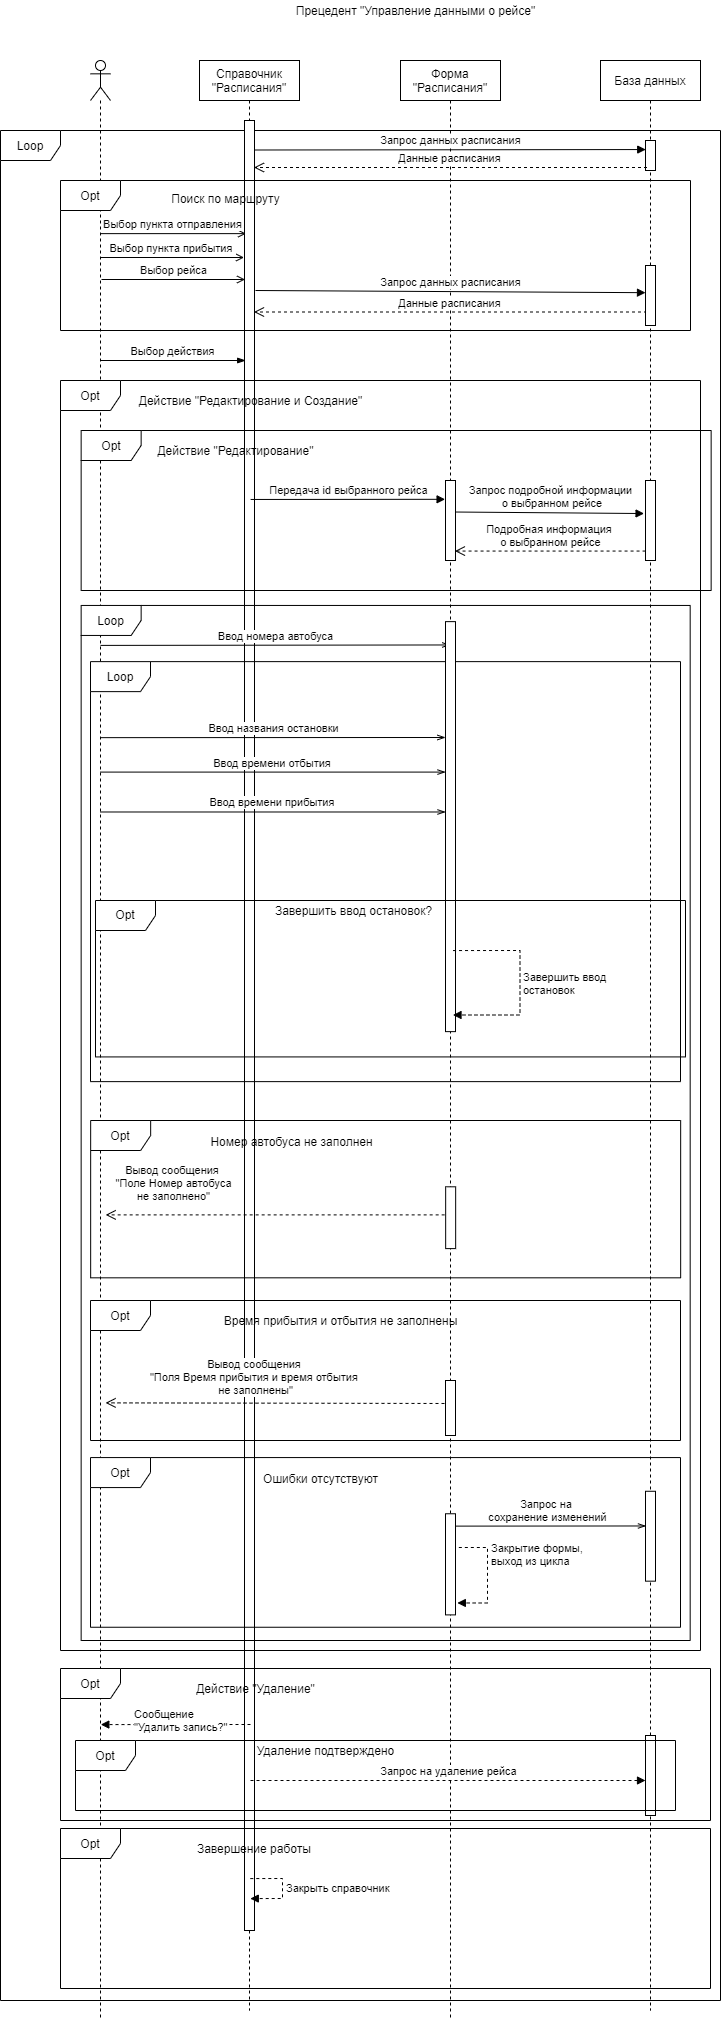

The diagram above was exported from draw.io. Its source (the exported page's mxGraphModel, read from the mxfile embedded in the PNG):
<mxGraphModel dx="2435" dy="1540" grid="1" gridSize="10" guides="1" tooltips="1" connect="1" arrows="1" fold="1" page="1" pageScale="1" pageWidth="1169" pageHeight="827" math="0" shadow="0">
  <root>
    <mxCell id="0" />
    <mxCell id="1" parent="0" />
    <mxCell id="2" value="Прецедент &quot;Управление данными о рейсе&quot;" style="text;html=1;align=center;verticalAlign=middle;resizable=0;points=[];autosize=1;" vertex="1" parent="1">
      <mxGeometry x="1710" y="500" width="250" height="20" as="geometry" />
    </mxCell>
    <mxCell id="3" value="База данных" style="shape=umlLifeline;perimeter=lifelinePerimeter;whiteSpace=wrap;html=1;container=1;collapsible=0;recursiveResize=0;outlineConnect=0;" vertex="1" parent="1">
      <mxGeometry x="2020" y="560" width="100" height="1950" as="geometry" />
    </mxCell>
    <mxCell id="4" value="Loop" style="shape=umlFrame;whiteSpace=wrap;html=1;" vertex="1" parent="1">
      <mxGeometry x="1420" y="630" width="720" height="1870" as="geometry" />
    </mxCell>
    <mxCell id="5" value="Справочник &quot;Расписания&quot;" style="shape=umlLifeline;perimeter=lifelinePerimeter;whiteSpace=wrap;html=1;container=1;collapsible=0;recursiveResize=0;outlineConnect=0;" vertex="1" parent="1">
      <mxGeometry x="1619" y="560" width="100" height="1950" as="geometry" />
    </mxCell>
    <mxCell id="6" value="" style="html=1;points=[];perimeter=orthogonalPerimeter;imageHeight=32;arcSize=12;" vertex="1" parent="5">
      <mxGeometry x="45" y="60" width="10" height="1810" as="geometry" />
    </mxCell>
    <mxCell id="7" value="Форма &quot;Расписания&quot;" style="shape=umlLifeline;perimeter=lifelinePerimeter;whiteSpace=wrap;html=1;container=1;collapsible=0;recursiveResize=0;outlineConnect=0;" vertex="1" parent="1">
      <mxGeometry x="1820" y="560" width="100" height="1960" as="geometry" />
    </mxCell>
    <mxCell id="8" value="" style="shape=umlLifeline;participant=umlActor;perimeter=lifelinePerimeter;whiteSpace=wrap;html=1;container=1;collapsible=0;recursiveResize=0;verticalAlign=top;spacingTop=36;outlineConnect=0;" vertex="1" parent="1">
      <mxGeometry x="1510" y="560" width="20" height="1960" as="geometry" />
    </mxCell>
    <mxCell id="9" value="Запрос данных расписания" style="html=1;verticalAlign=bottom;endArrow=block;entryX=0;entryY=0.453;entryDx=0;entryDy=0;entryPerimeter=0;" edge="1" target="58" parent="1">
      <mxGeometry width="80" relative="1" as="geometry">
        <mxPoint x="1675" y="790" as="sourcePoint" />
        <mxPoint x="2075" y="790" as="targetPoint" />
      </mxGeometry>
    </mxCell>
    <mxCell id="10" value="Данные расписания" style="html=1;verticalAlign=bottom;endArrow=open;dashed=1;endSize=8;" edge="1" parent="1">
      <mxGeometry relative="1" as="geometry">
        <mxPoint x="2066.5" y="811.5" as="sourcePoint" />
        <mxPoint x="1673.5" y="811.5" as="targetPoint" />
      </mxGeometry>
    </mxCell>
    <mxCell id="11" value="Выбор пункта&amp;nbsp;отправления" style="html=1;verticalAlign=bottom;endArrow=open;endFill=0;entryX=0.167;entryY=0.051;entryDx=0;entryDy=0;entryPerimeter=0;" edge="1" parent="1">
      <mxGeometry width="80" relative="1" as="geometry">
        <mxPoint x="1519.9966666666664" y="733.1300000000001" as="sourcePoint" />
        <mxPoint x="1665.5" y="733.1300000000001" as="targetPoint" />
      </mxGeometry>
    </mxCell>
    <mxCell id="12" value="Выбор пункта прибытия&amp;nbsp;" style="html=1;verticalAlign=bottom;endArrow=open;endFill=0;entryX=-0.028;entryY=0.07;entryDx=0;entryDy=0;entryPerimeter=0;" edge="1" parent="1">
      <mxGeometry width="80" relative="1" as="geometry">
        <mxPoint x="1519.9966666666664" y="757" as="sourcePoint" />
        <mxPoint x="1663.5499999999993" y="757" as="targetPoint" />
      </mxGeometry>
    </mxCell>
    <mxCell id="13" value="Выбор действия" style="html=1;verticalAlign=bottom;endArrow=blockThin;endFill=1;entryX=0.084;entryY=0.089;entryDx=0;entryDy=0;entryPerimeter=0;" edge="1" parent="1">
      <mxGeometry width="80" relative="1" as="geometry">
        <mxPoint x="1519.996666666667" y="860" as="sourcePoint" />
        <mxPoint x="1665.17" y="860" as="targetPoint" />
      </mxGeometry>
    </mxCell>
    <mxCell id="14" value="" style="group" vertex="1" connectable="0" parent="1">
      <mxGeometry x="1480" y="1060" width="640" height="1090" as="geometry" />
    </mxCell>
    <mxCell id="15" value="Opt" style="shape=umlFrame;whiteSpace=wrap;html=1;" vertex="1" parent="14">
      <mxGeometry y="-180" width="640" height="1270" as="geometry" />
    </mxCell>
    <mxCell id="16" value="Loop" style="shape=umlFrame;whiteSpace=wrap;html=1;" vertex="1" parent="14">
      <mxGeometry x="20.65" y="44.95" width="609.03" height="1035.05" as="geometry" />
    </mxCell>
    <mxCell id="17" value="Opt" style="shape=umlFrame;whiteSpace=wrap;html=1;" vertex="1" parent="14">
      <mxGeometry x="30" y="897.0721649484535" width="590" height="169.680412371134" as="geometry" />
    </mxCell>
    <mxCell id="18" value="Запрос на &lt;br&gt;сохранение изменений" style="html=1;verticalAlign=bottom;endArrow=openThin;endFill=0;entryX=0.045;entryY=0.386;entryDx=0;entryDy=0;entryPerimeter=0;" edge="1" parent="14" target="21">
      <mxGeometry width="80" relative="1" as="geometry">
        <mxPoint x="390" y="965.6185567010308" as="sourcePoint" />
        <mxPoint x="535" y="965.6185567010308" as="targetPoint" />
      </mxGeometry>
    </mxCell>
    <mxCell id="19" value="Закрытие формы, &lt;br&gt;выход из цикла" style="edgeStyle=orthogonalEdgeStyle;html=1;align=left;spacingLeft=2;endArrow=block;rounded=0;dashed=1;exitX=0.61;exitY=0.735;exitDx=0;exitDy=0;exitPerimeter=0;entryX=1.184;entryY=0.882;entryDx=0;entryDy=0;entryPerimeter=0;" edge="1" parent="14" target="22">
      <mxGeometry relative="1" as="geometry">
        <mxPoint x="389.9000000000001" y="1020.663556701031" as="sourcePoint" />
        <Array as="points">
          <mxPoint x="390" y="986.9690721649483" />
          <mxPoint x="427" y="986.9690721649483" />
          <mxPoint x="427" y="1042.0309278350514" />
        </Array>
        <mxPoint x="390" y="1042.0309278350514" as="targetPoint" />
      </mxGeometry>
    </mxCell>
    <mxCell id="20" value="Ошибки отсутствуют" style="text;html=1;align=center;verticalAlign=middle;resizable=0;points=[];autosize=1;" vertex="1" parent="14">
      <mxGeometry x="195.0010526315789" y="908.3036597938145" width="130" height="20" as="geometry" />
    </mxCell>
    <mxCell id="21" value="" style="html=1;points=[];perimeter=orthogonalPerimeter;" vertex="1" parent="14">
      <mxGeometry x="585" y="930.7722680412371" width="10" height="89.89690721649484" as="geometry" />
    </mxCell>
    <mxCell id="22" value="" style="html=1;points=[];perimeter=orthogonalPerimeter;" vertex="1" parent="14">
      <mxGeometry x="385" y="953.2577319587629" width="10" height="101.13402061855669" as="geometry" />
    </mxCell>
    <mxCell id="23" value="Ввод номера автобуса&lt;span style=&quot;color: rgba(0 , 0 , 0 , 0) ; font-family: monospace ; font-size: 0px ; background-color: rgb(248 , 249 , 250)&quot;&gt;%3CmxGraphModel%3E%3Croot%3E%3CmxCell%20id%3D%220%22%2F%3E%3CmxCell%20id%3D%221%22%20parent%3D%220%22%2F%3E%3CmxCell%20id%3D%222%22%20value%3D%22%D0%92%D0%B2%D0%BE%D0%B4%20%D0%B7%D0%B0%D0%B3%D0%BE%D0%BB%D0%BE%D0%B2%D0%BA%D0%B0%20%D0%B2%D0%B0%D0%BA%D0%B0%D0%BD%D1%81%D0%B8%D0%B8%22%20style%3D%22html%3D1%3BverticalAlign%3Dbottom%3BendArrow%3DopenThin%3BentryX%3D-0.033%3BentryY%3D0.444%3BentryDx%3D0%3BentryDy%3D0%3BentryPerimeter%3D0%3BendFill%3D0%3B%22%20edge%3D%221%22%20parent%3D%221%22%3E%3CmxGeometry%20width%3D%2280%22%20relative%3D%221%22%20as%3D%22geometry%22%3E%3CmxPoint%20x%3D%22459.32352941176487%22%20y%3D%221060.56%22%20as%3D%22sourcePoint%22%2F%3E%3CmxPoint%20x%3D%22764.6700000000001%22%20y%3D%221060.56%22%20as%3D%22targetPoint%22%2F%3E%3C%2FmxGeometry%3E%3C%2FmxCell%3E%3C%2Froot%3E%3C%2FmxGraphModel%3E&lt;/span&gt;" style="html=1;verticalAlign=bottom;endArrow=openThin;endFill=0;entryX=0.606;entryY=0.043;entryDx=0;entryDy=0;entryPerimeter=0;" edge="1" parent="14">
      <mxGeometry width="80" relative="1" as="geometry">
        <mxPoint x="40" y="84.89690721649484" as="sourcePoint" />
        <mxPoint x="389.7221800000002" y="84.45714999999996" as="targetPoint" />
      </mxGeometry>
    </mxCell>
    <mxCell id="24" value="" style="group" vertex="1" connectable="0" parent="14">
      <mxGeometry x="30" y="101.13" width="595" height="420" as="geometry" />
    </mxCell>
    <mxCell id="25" value="Loop" style="shape=umlFrame;whiteSpace=wrap;html=1;" vertex="1" parent="24">
      <mxGeometry width="590" height="420" as="geometry" />
    </mxCell>
    <mxCell id="26" value="" style="html=1;points=[];perimeter=orthogonalPerimeter;" vertex="1" parent="24">
      <mxGeometry x="355" y="-40" width="10" height="410" as="geometry" />
    </mxCell>
    <mxCell id="27" value="Opt" style="shape=umlFrame;whiteSpace=wrap;html=1;" vertex="1" parent="24">
      <mxGeometry x="5" y="238.8733624986553" width="590" height="156.4192939362427" as="geometry" />
    </mxCell>
    <mxCell id="28" value="Ввод названия остановки&lt;span style=&quot;color: rgba(0 , 0 , 0 , 0) ; font-family: monospace ; font-size: 0px ; background-color: rgb(248 , 249 , 250)&quot;&gt;%3CmxGraphModel%3E%3Croot%3E%3CmxCell%20id%3D%220%22%2F%3E%3CmxCell%20id%3D%221%22%20parent%3D%220%22%2F%3E%3CmxCell%20id%3D%222%22%20value%3D%22%D0%92%D0%B2%D0%BE%D0%B4%20%D0%B7%D0%B0%D0%B3%D0%BE%D0%BB%D0%BE%D0%B2%D0%BA%D0%B0%20%D0%B2%D0%B0%D0%BA%D0%B0%D0%BD%D1%81%D0%B8%D0%B8%22%20style%3D%22html%3D1%3BverticalAlign%3Dbottom%3BendArrow%3DopenThin%3BentryX%3D-0.033%3BentryY%3D0.444%3BentryDx%3D0%3BentryDy%3D0%3BentryPerimeter%3D0%3BendFill%3D0%3B%22%20edge%3D%221%22%20parent%3D%221%22%3E%3CmxGeometry%20width%3D%2280%22%20relative%3D%221%22%20as%3D%22geometry%22%3E%3CmxPoint%20x%3D%22459.32352941176487%22%20y%3D%221060.56%22%20as%3D%22sourcePoint%22%2F%3E%3CmxPoint%20x%3D%22764.6700000000001%22%20y%3D%221060.56%22%20as%3D%22targetPoint%22%2F%3E%3C%2FmxGeometry%3E%3C%2FmxCell%3E%3C%2Froot%3E%3C%2FmxGraphModel%3E&lt;/span&gt;" style="html=1;verticalAlign=bottom;endArrow=openThin;endFill=0;exitX=0.017;exitY=0.181;exitDx=0;exitDy=0;exitPerimeter=0;" edge="1" parent="24" source="25">
      <mxGeometry width="80" relative="1" as="geometry">
        <mxPoint x="15" y="75.86999999999989" as="sourcePoint" />
        <mxPoint x="355" y="75.87" as="targetPoint" />
      </mxGeometry>
    </mxCell>
    <mxCell id="29" value="Ввод времени прибытия&amp;nbsp;" style="html=1;verticalAlign=bottom;endArrow=openThin;endFill=0;exitX=0.017;exitY=0.358;exitDx=0;exitDy=0;exitPerimeter=0;" edge="1" parent="24" source="25">
      <mxGeometry width="80" relative="1" as="geometry">
        <mxPoint x="14.998959999999897" y="150.3643163481195" as="sourcePoint" />
        <mxPoint x="355" y="150.36431634811936" as="targetPoint" />
      </mxGeometry>
    </mxCell>
    <mxCell id="30" value="Ввод времени отбытия&amp;nbsp;" style="html=1;verticalAlign=bottom;endArrow=openThin;endFill=0;exitX=0.017;exitY=0.263;exitDx=0;exitDy=0;exitPerimeter=0;" edge="1" parent="24" source="25" target="26">
      <mxGeometry width="80" relative="1" as="geometry">
        <mxPoint x="15.860000000000127" y="110.28696999999988" as="sourcePoint" />
        <mxPoint x="365" y="140.101756732528" as="targetPoint" />
      </mxGeometry>
    </mxCell>
    <mxCell id="31" value="Завершить ввод остановок?" style="text;html=1;align=center;verticalAlign=middle;resizable=0;points=[];autosize=1;" vertex="1" parent="24">
      <mxGeometry x="177.5010526315791" y="238.86759147465153" width="170" height="20" as="geometry" />
    </mxCell>
    <mxCell id="32" value="Завершить ввод&amp;nbsp;&lt;br&gt;остановок" style="edgeStyle=orthogonalEdgeStyle;html=1;align=left;spacingLeft=2;endArrow=block;rounded=0;dashed=1;exitX=0.606;exitY=0.32;exitDx=0;exitDy=0;exitPerimeter=0;" edge="1" parent="24" source="27">
      <mxGeometry relative="1" as="geometry">
        <mxPoint x="392.5" y="288.89407788575323" as="sourcePoint" />
        <Array as="points">
          <mxPoint x="429.5" y="289.0613712482519" />
          <mxPoint x="429.5" y="353.4049722092731" />
          <mxPoint x="362.5" y="353.4049722092731" />
        </Array>
        <mxPoint x="362.5" y="353.2376788467745" as="targetPoint" />
      </mxGeometry>
    </mxCell>
    <mxCell id="33" value="Opt" style="shape=umlFrame;whiteSpace=wrap;html=1;" vertex="1" parent="14">
      <mxGeometry x="30.00000000000008" y="740" width="590" height="140" as="geometry" />
    </mxCell>
    <mxCell id="34" value="Время прибытия и отбытия не заполнены" style="text;html=1;align=center;verticalAlign=middle;resizable=0;points=[];autosize=1;" vertex="1" parent="14">
      <mxGeometry x="155.00105263157897" y="750.0050000000001" width="250" height="20" as="geometry" />
    </mxCell>
    <mxCell id="35" value="Вывод сообщения &lt;br&gt;&quot;Поля Время прибытия и время отбытия&amp;nbsp;&lt;br&gt;не заполнены&quot;" style="html=1;verticalAlign=bottom;endArrow=open;dashed=1;endSize=8;noJump=0;entryX=1.007;entryY=0.543;entryDx=0;entryDy=0;entryPerimeter=0;" edge="1" parent="14">
      <mxGeometry x="0.1272" y="-4" relative="1" as="geometry">
        <mxPoint x="390.00000000000006" y="843" as="sourcePoint" />
        <mxPoint x="45.06999999999971" y="842.3650000000002" as="targetPoint" />
        <mxPoint as="offset" />
      </mxGeometry>
    </mxCell>
    <mxCell id="36" value="" style="html=1;points=[];perimeter=orthogonalPerimeter;" vertex="1" parent="14">
      <mxGeometry x="385.00000000000006" y="820" width="10" height="55" as="geometry" />
    </mxCell>
    <mxCell id="37" value="" style="group" vertex="1" connectable="0" parent="14">
      <mxGeometry x="30.16" y="560.0007216494845" width="590" height="168.5567010309278" as="geometry" />
    </mxCell>
    <mxCell id="38" value="Opt" style="shape=umlFrame;whiteSpace=wrap;html=1;" vertex="1" parent="37">
      <mxGeometry width="590" height="157.31958762886597" as="geometry" />
    </mxCell>
    <mxCell id="39" value="Номер автобуса не заполнен" style="text;html=1;align=center;verticalAlign=middle;resizable=0;points=[];autosize=1;" vertex="1" parent="37">
      <mxGeometry x="110.92105263157896" y="10.534793814432987" width="180" height="20" as="geometry" />
    </mxCell>
    <mxCell id="40" value="Вывод сообщения &lt;br&gt;&quot;Поле Номер автобуса&lt;br&gt;не заполнено&quot;" style="html=1;verticalAlign=bottom;endArrow=open;dashed=1;endSize=8;noJump=0;" edge="1" parent="37">
      <mxGeometry x="0.6025" y="-9" relative="1" as="geometry">
        <mxPoint x="360" y="94.39175257731958" as="sourcePoint" />
        <mxPoint x="14.999999999999773" y="94.3917525773195" as="targetPoint" />
        <mxPoint as="offset" />
      </mxGeometry>
    </mxCell>
    <mxCell id="41" value="" style="html=1;points=[];perimeter=orthogonalPerimeter;" vertex="1" parent="37">
      <mxGeometry x="355" y="66.29896907216494" width="10" height="61.8041237113402" as="geometry" />
    </mxCell>
    <mxCell id="42" value="Opt" style="shape=umlFrame;whiteSpace=wrap;html=1;" vertex="1" parent="1">
      <mxGeometry x="1480" y="2168" width="650" height="152" as="geometry" />
    </mxCell>
    <mxCell id="43" value="Запрос на удаление рейса" style="html=1;verticalAlign=bottom;endArrow=block;dashed=1;" edge="1" parent="1">
      <mxGeometry width="80" relative="1" as="geometry">
        <mxPoint x="1670" y="2280" as="sourcePoint" />
        <mxPoint x="2065" y="2280" as="targetPoint" />
      </mxGeometry>
    </mxCell>
    <mxCell id="44" value="Opt" style="shape=umlFrame;whiteSpace=wrap;html=1;" vertex="1" parent="1">
      <mxGeometry x="1480" y="2328" width="650" height="160" as="geometry" />
    </mxCell>
    <mxCell id="45" value="Закрыть справочник" style="edgeStyle=orthogonalEdgeStyle;html=1;align=left;spacingLeft=2;endArrow=block;rounded=0;entryX=0.292;entryY=0.438;dashed=1;exitX=0.292;exitY=0.313;exitDx=0;exitDy=0;exitPerimeter=0;entryDx=0;entryDy=0;entryPerimeter=0;" edge="1" source="44" target="44" parent="1">
      <mxGeometry relative="1" as="geometry">
        <mxPoint x="1677" y="2378" as="sourcePoint" />
        <Array as="points">
          <mxPoint x="1702" y="2378" />
          <mxPoint x="1702" y="2398" />
        </Array>
        <mxPoint x="1682.48" y="2398.0299999999997" as="targetPoint" />
      </mxGeometry>
    </mxCell>
    <mxCell id="46" value="Завершение работы&amp;nbsp;" style="text;html=1;align=center;verticalAlign=middle;resizable=0;points=[];autosize=1;" vertex="1" parent="1">
      <mxGeometry x="1610.002105263158" y="2338" width="130" height="20" as="geometry" />
    </mxCell>
    <mxCell id="47" value="Действие &quot;Удаление&quot;" style="text;html=1;align=center;verticalAlign=middle;resizable=0;points=[];autosize=1;" vertex="1" parent="1">
      <mxGeometry x="1610" y="2178" width="130" height="20" as="geometry" />
    </mxCell>
    <mxCell id="48" value="" style="html=1;points=[];perimeter=orthogonalPerimeter;" vertex="1" parent="1">
      <mxGeometry x="2065" y="2235" width="10" height="80" as="geometry" />
    </mxCell>
    <mxCell id="49" value="Выбор рейса" style="html=1;verticalAlign=bottom;endArrow=open;endFill=0;entryX=-0.028;entryY=0.07;entryDx=0;entryDy=0;entryPerimeter=0;" edge="1" parent="1">
      <mxGeometry width="80" relative="1" as="geometry">
        <mxPoint x="1520.9966666666664" y="779" as="sourcePoint" />
        <mxPoint x="1664.5499999999993" y="779" as="targetPoint" />
      </mxGeometry>
    </mxCell>
    <mxCell id="50" value="Сообщение &lt;br&gt;&quot;Удалить запись?&quot;" style="edgeStyle=orthogonalEdgeStyle;html=1;align=left;spacingLeft=2;endArrow=block;rounded=0;dashed=1;entryX=0.062;entryY=0.369;entryDx=0;entryDy=0;entryPerimeter=0;" edge="1" target="42" parent="1">
      <mxGeometry x="0.6032" y="-4" relative="1" as="geometry">
        <mxPoint x="1670" y="2224" as="sourcePoint" />
        <Array as="points">
          <mxPoint x="1660" y="2224" />
        </Array>
        <mxPoint x="1670" y="2247" as="targetPoint" />
        <mxPoint as="offset" />
      </mxGeometry>
    </mxCell>
    <mxCell id="51" value="" style="html=1;points=[];perimeter=orthogonalPerimeter;" vertex="1" parent="1">
      <mxGeometry x="2065" y="640" width="10" height="30" as="geometry" />
    </mxCell>
    <mxCell id="52" value="Opt" style="shape=umlFrame;whiteSpace=wrap;html=1;" vertex="1" parent="1">
      <mxGeometry x="1495" y="2240" width="600" height="70" as="geometry" />
    </mxCell>
    <mxCell id="53" value="Удаление подтверждено" style="text;html=1;align=center;verticalAlign=middle;resizable=0;points=[];autosize=1;" vertex="1" parent="1">
      <mxGeometry x="1670" y="2240" width="150" height="20" as="geometry" />
    </mxCell>
    <mxCell id="54" value="Opt" style="shape=umlFrame;whiteSpace=wrap;html=1;" vertex="1" parent="1">
      <mxGeometry x="1480" y="680" width="630" height="150" as="geometry" />
    </mxCell>
    <mxCell id="55" value="Поиск по маршруту" style="text;html=1;align=center;verticalAlign=middle;resizable=0;points=[];autosize=1;" vertex="1" parent="1">
      <mxGeometry x="1585.0007692307693" y="687.5" width="120" height="20" as="geometry" />
    </mxCell>
    <mxCell id="56" value="Запрос данных расписания" style="html=1;verticalAlign=bottom;endArrow=block;entryX=0.023;entryY=0.935;entryDx=0;entryDy=0;entryPerimeter=0;" edge="1" parent="1">
      <mxGeometry width="80" relative="1" as="geometry">
        <mxPoint x="1675" y="649.5" as="sourcePoint" />
        <mxPoint x="2065.2299999999996" y="649.0500000000002" as="targetPoint" />
      </mxGeometry>
    </mxCell>
    <mxCell id="57" value="Данные расписания" style="html=1;verticalAlign=bottom;endArrow=open;dashed=1;endSize=8;" edge="1" parent="1">
      <mxGeometry relative="1" as="geometry">
        <mxPoint x="2066.5" y="667" as="sourcePoint" />
        <mxPoint x="1673.5" y="667" as="targetPoint" />
      </mxGeometry>
    </mxCell>
    <mxCell id="58" value="" style="html=1;points=[];perimeter=orthogonalPerimeter;" vertex="1" parent="1">
      <mxGeometry x="2065" y="765" width="10" height="60" as="geometry" />
    </mxCell>
    <mxCell id="59" value="Действие &quot;Редактирование и Создание&quot;" style="text;html=1;align=center;verticalAlign=middle;resizable=0;points=[];autosize=1;" vertex="1" parent="1">
      <mxGeometry x="1549.9963523573201" y="889.9990196078431" width="240" height="20" as="geometry" />
    </mxCell>
    <mxCell id="60" value="Opt" style="shape=umlFrame;whiteSpace=wrap;html=1;" vertex="1" parent="1">
      <mxGeometry x="1500.65" y="930" width="630" height="160" as="geometry" />
    </mxCell>
    <mxCell id="61" value="Подробная информация &lt;br&gt;о выбранном рейсе" style="html=1;verticalAlign=bottom;endArrow=open;dashed=1;endSize=8;entryX=0.944;entryY=0.882;entryDx=0;entryDy=0;entryPerimeter=0;exitX=0.006;exitY=0.882;exitDx=0;exitDy=0;exitPerimeter=0;" edge="1" source="64" target="63" parent="1">
      <mxGeometry relative="1" as="geometry">
        <mxPoint x="2070" y="1051" as="sourcePoint" />
        <mxPoint x="1891.8000000000002" y="1239.74" as="targetPoint" />
      </mxGeometry>
    </mxCell>
    <mxCell id="62" value="Передача id выбранного рейса" style="html=1;verticalAlign=bottom;endArrow=block;entryX=-0.041;entryY=0.235;entryDx=0;entryDy=0;entryPerimeter=0;exitX=0.269;exitY=0.431;exitDx=0;exitDy=0;exitPerimeter=0;" edge="1" source="60" target="63" parent="1">
      <mxGeometry width="80" relative="1" as="geometry">
        <mxPoint x="1685" y="1169" as="sourcePoint" />
        <mxPoint x="1850" y="1169" as="targetPoint" />
      </mxGeometry>
    </mxCell>
    <mxCell id="63" value="" style="html=1;points=[];perimeter=orthogonalPerimeter;" vertex="1" parent="1">
      <mxGeometry x="1865" y="980" width="10" height="80" as="geometry" />
    </mxCell>
    <mxCell id="64" value="" style="html=1;points=[];perimeter=orthogonalPerimeter;" vertex="1" parent="1">
      <mxGeometry x="2065" y="980" width="10" height="80" as="geometry" />
    </mxCell>
    <mxCell id="65" value="Запрос подробной информации&lt;br&gt;&amp;nbsp;о выбранном рейсе" style="html=1;verticalAlign=bottom;endArrow=block;exitX=0.994;exitY=0.394;exitDx=0;exitDy=0;exitPerimeter=0;entryX=-0.143;entryY=0.413;entryDx=0;entryDy=0;entryPerimeter=0;" edge="1" source="63" target="64" parent="1">
      <mxGeometry width="80" relative="1" as="geometry">
        <mxPoint x="1891" y="1200" as="sourcePoint" />
        <mxPoint x="2075" y="1200" as="targetPoint" />
      </mxGeometry>
    </mxCell>
    <mxCell id="66" value="Действие &quot;Редактирование&quot;" style="text;html=1;align=center;verticalAlign=middle;resizable=0;points=[];autosize=1;" vertex="1" parent="1">
      <mxGeometry x="1570.0007692307693" y="940" width="170" height="20" as="geometry" />
    </mxCell>
  </root>
</mxGraphModel>